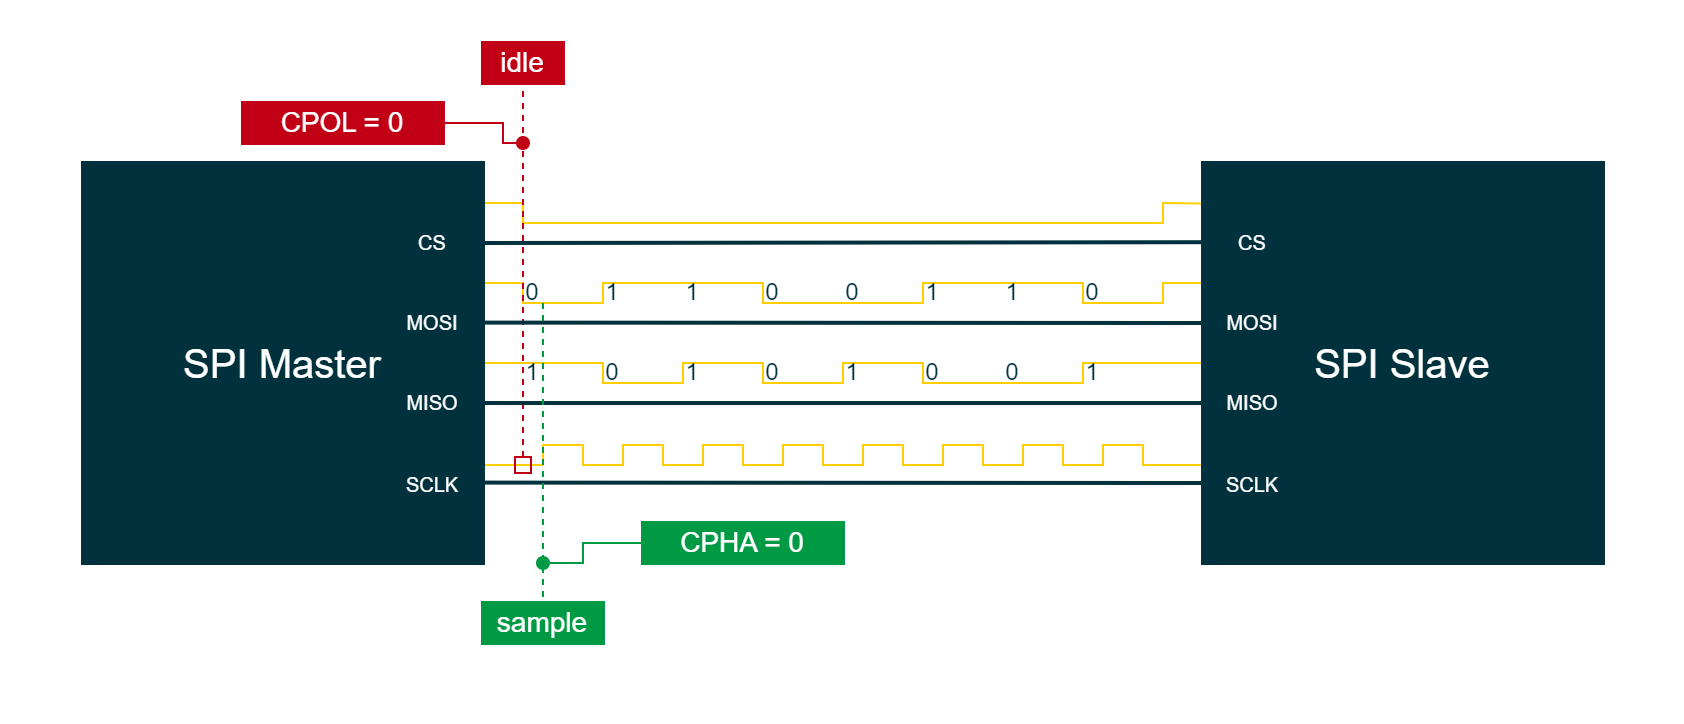

The diagram above was exported from draw.io. Its source (the exported page's mxGraphModel, read from the mxfile embedded in the PNG):
<mxGraphModel dx="2360" dy="1531" grid="1" gridSize="10" guides="1" tooltips="1" connect="1" arrows="1" fold="1" page="0" pageScale="1" pageWidth="827" pageHeight="1169" background="#ffffff" math="0" shadow="0">
  <root>
    <mxCell id="0" />
    <mxCell id="1" parent="0" />
    <mxCell id="3-t3-q5RCds9NpTe_bnL-18" value="" style="endArrow=none;html=1;rounded=0;strokeColor=#FFCD00;strokeWidth=1;fontFamily=Arial;fontSize=20;fontColor=#00B2A9;fillColor=#FFCD00;" parent="1" edge="1">
      <mxGeometry width="50" height="50" relative="1" as="geometry">
        <mxPoint x="240" y="31" as="sourcePoint" />
        <mxPoint x="600" y="31" as="targetPoint" />
        <Array as="points">
          <mxPoint x="270" y="31" />
          <mxPoint x="270" y="21" />
          <mxPoint x="290" y="21" />
          <mxPoint x="290" y="31" />
          <mxPoint x="310" y="31" />
          <mxPoint x="310" y="21" />
          <mxPoint x="330" y="21" />
          <mxPoint x="330" y="31" />
          <mxPoint x="350" y="31" />
          <mxPoint x="350" y="21" />
          <mxPoint x="370" y="21" />
          <mxPoint x="370" y="31" />
          <mxPoint x="390" y="31" />
          <mxPoint x="390" y="21" />
          <mxPoint x="410" y="21" />
          <mxPoint x="410" y="31" />
          <mxPoint x="430" y="31" />
          <mxPoint x="430" y="21" />
          <mxPoint x="450" y="21" />
          <mxPoint x="450" y="31" />
          <mxPoint x="470" y="31" />
          <mxPoint x="470" y="21" />
          <mxPoint x="490" y="21" />
          <mxPoint x="490" y="31" />
          <mxPoint x="510" y="31" />
          <mxPoint x="510" y="21" />
          <mxPoint x="530" y="21" />
          <mxPoint x="530" y="31" />
          <mxPoint x="550" y="31" />
          <mxPoint x="550" y="21" />
          <mxPoint x="570" y="21" />
          <mxPoint x="570" y="31" />
        </Array>
      </mxGeometry>
    </mxCell>
    <mxCell id="3-t3-q5RCds9NpTe_bnL-17" value="" style="endArrow=none;html=1;rounded=0;strokeColor=#FFCD00;strokeWidth=1;fontFamily=Arial;fontSize=20;fontColor=#00B2A9;fillColor=#FFCD00;" parent="1" edge="1">
      <mxGeometry width="50" height="50" relative="1" as="geometry">
        <mxPoint x="240" y="-20" as="sourcePoint" />
        <mxPoint x="600" y="-20" as="targetPoint" />
        <Array as="points">
          <mxPoint x="300" y="-20" />
          <mxPoint x="300" y="-10" />
          <mxPoint x="340" y="-10" />
          <mxPoint x="340" y="-20" />
          <mxPoint x="380" y="-20" />
          <mxPoint x="380" y="-10" />
          <mxPoint x="400" y="-10" />
          <mxPoint x="420" y="-10" />
          <mxPoint x="420" y="-20" />
          <mxPoint x="460" y="-20" />
          <mxPoint x="460" y="-10" />
          <mxPoint x="540" y="-10" />
          <mxPoint x="540" y="-20" />
        </Array>
      </mxGeometry>
    </mxCell>
    <mxCell id="3-t3-q5RCds9NpTe_bnL-16" value="" style="endArrow=none;html=1;rounded=0;strokeColor=#FFCD00;strokeWidth=1;fontFamily=Arial;fontSize=20;fontColor=#101820;fillColor=#FFCD00;" parent="1" edge="1">
      <mxGeometry width="50" height="50" relative="1" as="geometry">
        <mxPoint x="240" y="-60" as="sourcePoint" />
        <mxPoint x="600" y="-60" as="targetPoint" />
        <Array as="points">
          <mxPoint x="260" y="-60" />
          <mxPoint x="260" y="-50" />
          <mxPoint x="300" y="-50" />
          <mxPoint x="300" y="-60" />
          <mxPoint x="350" y="-60" />
          <mxPoint x="380" y="-60" />
          <mxPoint x="380" y="-50" />
          <mxPoint x="460" y="-50" />
          <mxPoint x="460" y="-60" />
          <mxPoint x="540" y="-60" />
          <mxPoint x="540" y="-50" />
          <mxPoint x="580" y="-50" />
          <mxPoint x="580" y="-60" />
        </Array>
      </mxGeometry>
    </mxCell>
    <mxCell id="3-t3-q5RCds9NpTe_bnL-15" value="" style="endArrow=none;html=1;rounded=0;strokeColor=#FFCD00;strokeWidth=1;fontFamily=Arial;fontSize=20;fontColor=#101820;fillColor=#FFCD00;exitX=1.005;exitY=0.1;exitDx=0;exitDy=0;exitPerimeter=0;entryX=-0.004;entryY=0.101;entryDx=0;entryDy=0;entryPerimeter=0;" parent="1" source="3-t3-q5RCds9NpTe_bnL-1" target="3-t3-q5RCds9NpTe_bnL-6" edge="1">
      <mxGeometry width="50" height="50" relative="1" as="geometry">
        <mxPoint x="250" y="-100" as="sourcePoint" />
        <mxPoint x="560" y="-100" as="targetPoint" />
        <Array as="points">
          <mxPoint x="260" y="-100" />
          <mxPoint x="260" y="-90" />
          <mxPoint x="580" y="-90" />
          <mxPoint x="580" y="-100" />
        </Array>
      </mxGeometry>
    </mxCell>
    <mxCell id="GftDb79LWAzKKvJ3-FCN-440" value="" style="rounded=0;whiteSpace=wrap;html=1;strokeColor=none;strokeWidth=2;fontFamily=Arial;fontSize=12;fontColor=#FFFFFF;fillColor=none;" parent="1" vertex="1">
      <mxGeometry y="-200" width="840" height="360" as="geometry" />
    </mxCell>
    <mxCell id="GftDb79LWAzKKvJ3-FCN-682" value="" style="endArrow=none;dashed=1;html=1;strokeWidth=1;rounded=0;strokeColor=#C10016;fontFamily=Arial;fontSize=10;fontColor=#FFFFFF;fillColor=#C10016;startArrow=box;startFill=0;entryX=0.5;entryY=1;entryDx=0;entryDy=0;" parent="1" edge="1">
      <mxGeometry width="50" height="50" relative="1" as="geometry">
        <mxPoint x="260" y="35" as="sourcePoint" />
        <mxPoint x="260" y="-160" as="targetPoint" />
      </mxGeometry>
    </mxCell>
    <mxCell id="GftDb79LWAzKKvJ3-FCN-744" value="&lt;font color=&quot;#00313c&quot;&gt;0&lt;/font&gt;" style="rounded=0;whiteSpace=wrap;html=1;labelBackgroundColor=none;strokeColor=none;strokeWidth=4;fillColor=none;fontColor=#3C3521;align=center;verticalAlign=middle;" parent="1" vertex="1">
      <mxGeometry x="380" y="-59.99999999999994" width="10" height="10" as="geometry" />
    </mxCell>
    <mxCell id="3-t3-q5RCds9NpTe_bnL-1" value="SPI Master" style="rounded=0;whiteSpace=wrap;html=1;strokeColor=#00313C;strokeWidth=2;fontFamily=Arial;fontSize=20;fontColor=#FFFFFF;fillColor=#00313C;" parent="1" vertex="1">
      <mxGeometry x="40" y="-120" width="200" height="200" as="geometry" />
    </mxCell>
    <mxCell id="3-t3-q5RCds9NpTe_bnL-2" value="&lt;font style=&quot;font-size: 10px;&quot; color=&quot;#ffffff&quot;&gt;MOSI&lt;/font&gt;" style="rounded=0;whiteSpace=wrap;html=1;strokeColor=#00313C;strokeWidth=2;fillColor=#00313C;fontColor=#FFFFFF;" parent="1" vertex="1">
      <mxGeometry x="200" y="-50" width="30" height="20" as="geometry" />
    </mxCell>
    <mxCell id="3-t3-q5RCds9NpTe_bnL-3" value="&lt;font style=&quot;font-size: 10px;&quot; color=&quot;#ffffff&quot;&gt;CS&lt;/font&gt;" style="rounded=0;whiteSpace=wrap;html=1;strokeColor=#00313C;strokeWidth=2;fillColor=#00313C;fontColor=#FFFFFF;" parent="1" vertex="1">
      <mxGeometry x="200" y="-90" width="30" height="20" as="geometry" />
    </mxCell>
    <mxCell id="3-t3-q5RCds9NpTe_bnL-4" value="&lt;font style=&quot;font-size: 10px;&quot; color=&quot;#ffffff&quot;&gt;SCLK&lt;/font&gt;" style="rounded=0;whiteSpace=wrap;html=1;strokeColor=#00313C;strokeWidth=2;fillColor=#00313C;fontColor=#FFFFFF;" parent="1" vertex="1">
      <mxGeometry x="200" y="31" width="30" height="20" as="geometry" />
    </mxCell>
    <mxCell id="3-t3-q5RCds9NpTe_bnL-5" value="&lt;font style=&quot;font-size: 10px;&quot; color=&quot;#ffffff&quot;&gt;MISO&lt;/font&gt;" style="rounded=0;whiteSpace=wrap;html=1;strokeColor=#00313C;strokeWidth=2;fillColor=#00313C;fontColor=#FFFFFF;labelBackgroundColor=none;" parent="1" vertex="1">
      <mxGeometry x="200" y="-10" width="30" height="20" as="geometry" />
    </mxCell>
    <mxCell id="3-t3-q5RCds9NpTe_bnL-6" value="SPI Slave" style="rounded=0;whiteSpace=wrap;html=1;strokeColor=#00313C;strokeWidth=2;fontFamily=Arial;fontSize=20;fontColor=#FFFFFF;fillColor=#00313C;" parent="1" vertex="1">
      <mxGeometry x="600" y="-120" width="200" height="200" as="geometry" />
    </mxCell>
    <mxCell id="3-t3-q5RCds9NpTe_bnL-7" value="&lt;font style=&quot;font-size: 10px;&quot; color=&quot;#ffffff&quot;&gt;MOSI&lt;/font&gt;" style="rounded=0;whiteSpace=wrap;html=1;strokeColor=#00313C;strokeWidth=2;fillColor=#00313C;fontColor=#FFFFFF;" parent="1" vertex="1">
      <mxGeometry x="610" y="-50" width="30" height="20" as="geometry" />
    </mxCell>
    <mxCell id="3-t3-q5RCds9NpTe_bnL-8" value="&lt;font style=&quot;font-size: 10px;&quot; color=&quot;#ffffff&quot;&gt;CS&lt;/font&gt;" style="rounded=0;whiteSpace=wrap;html=1;strokeColor=#00313C;strokeWidth=2;fillColor=#00313C;fontColor=#FFFFFF;" parent="1" vertex="1">
      <mxGeometry x="610" y="-90" width="30" height="20" as="geometry" />
    </mxCell>
    <mxCell id="3-t3-q5RCds9NpTe_bnL-9" value="&lt;font style=&quot;font-size: 10px;&quot; color=&quot;#ffffff&quot;&gt;MISO&lt;/font&gt;" style="rounded=0;whiteSpace=wrap;html=1;strokeColor=#00313C;strokeWidth=2;fillColor=#00313C;fontColor=#FFFFFF;labelBackgroundColor=none;" parent="1" vertex="1">
      <mxGeometry x="610" y="-10" width="30" height="20" as="geometry" />
    </mxCell>
    <mxCell id="3-t3-q5RCds9NpTe_bnL-10" value="&lt;font style=&quot;font-size: 10px;&quot; color=&quot;#ffffff&quot;&gt;SCLK&lt;/font&gt;" style="rounded=0;whiteSpace=wrap;html=1;strokeColor=#00313C;strokeWidth=2;fillColor=#00313C;fontColor=#FFFFFF;" parent="1" vertex="1">
      <mxGeometry x="610" y="31" width="30" height="20" as="geometry" />
    </mxCell>
    <mxCell id="3-t3-q5RCds9NpTe_bnL-11" value="" style="endArrow=none;html=1;rounded=0;strokeColor=#00313C;strokeWidth=2;fontFamily=Arial;fontSize=20;fontColor=#101820;fillColor=none;entryX=-0.003;entryY=0.198;entryDx=0;entryDy=0;entryPerimeter=0;" parent="1" target="3-t3-q5RCds9NpTe_bnL-6" edge="1">
      <mxGeometry width="50" height="50" relative="1" as="geometry">
        <mxPoint x="240" y="-80" as="sourcePoint" />
        <mxPoint x="560" y="-80" as="targetPoint" />
      </mxGeometry>
    </mxCell>
    <mxCell id="3-t3-q5RCds9NpTe_bnL-12" value="" style="endArrow=none;html=1;rounded=0;strokeColor=#00313C;strokeWidth=2;fontFamily=Arial;fontSize=20;fontColor=#101820;fillColor=none;exitX=1.001;exitY=0.399;exitDx=0;exitDy=0;exitPerimeter=0;entryX=0;entryY=0.4;entryDx=0;entryDy=0;entryPerimeter=0;" parent="1" source="3-t3-q5RCds9NpTe_bnL-1" target="3-t3-q5RCds9NpTe_bnL-6" edge="1">
      <mxGeometry width="50" height="50" relative="1" as="geometry">
        <mxPoint x="250.19" y="-40.2" as="sourcePoint" />
        <mxPoint x="550" y="-40" as="targetPoint" />
      </mxGeometry>
    </mxCell>
    <mxCell id="3-t3-q5RCds9NpTe_bnL-13" value="" style="endArrow=none;html=1;rounded=0;strokeColor=#00313C;strokeWidth=2;fontFamily=Arial;fontSize=20;fontColor=#101820;fillColor=none;exitX=1.001;exitY=0.6;exitDx=0;exitDy=0;exitPerimeter=0;entryX=0;entryY=0.6;entryDx=0;entryDy=0;entryPerimeter=0;" parent="1" source="3-t3-q5RCds9NpTe_bnL-1" target="3-t3-q5RCds9NpTe_bnL-6" edge="1">
      <mxGeometry width="50" height="50" relative="1" as="geometry">
        <mxPoint x="250" as="sourcePoint" />
        <mxPoint x="550" as="targetPoint" />
      </mxGeometry>
    </mxCell>
    <mxCell id="3-t3-q5RCds9NpTe_bnL-14" value="" style="endArrow=none;html=1;rounded=0;strokeColor=#00313C;strokeWidth=2;fontFamily=Arial;fontSize=20;fontColor=#101820;fillColor=none;exitX=1.003;exitY=0.799;exitDx=0;exitDy=0;exitPerimeter=0;entryX=0;entryY=0.8;entryDx=0;entryDy=0;entryPerimeter=0;" parent="1" source="3-t3-q5RCds9NpTe_bnL-1" target="3-t3-q5RCds9NpTe_bnL-6" edge="1">
      <mxGeometry width="50" height="50" relative="1" as="geometry">
        <mxPoint x="250.19000000000005" y="39.799999999999955" as="sourcePoint" />
        <mxPoint x="550" y="40" as="targetPoint" />
      </mxGeometry>
    </mxCell>
    <mxCell id="3-t3-q5RCds9NpTe_bnL-22" value="" style="endArrow=none;html=1;rounded=0;strokeColor=#C10016;strokeWidth=1;fontFamily=Arial;fontSize=16;fontColor=#FFFFFF;fillColor=#C10016;startArrow=oval;startFill=1;" parent="1" edge="1">
      <mxGeometry width="50" height="50" relative="1" as="geometry">
        <mxPoint x="260" y="-130" as="sourcePoint" />
        <mxPoint x="220" y="-140" as="targetPoint" />
        <Array as="points">
          <mxPoint x="250" y="-130" />
          <mxPoint x="250" y="-140" />
        </Array>
      </mxGeometry>
    </mxCell>
    <mxCell id="3-t3-q5RCds9NpTe_bnL-24" value="CPOL = 0" style="whiteSpace=wrap;html=1;strokeColor=#C10016;strokeWidth=2;fontFamily=Arial;fontSize=14;fontColor=#FFFFFF;fillColor=#C10016;" parent="1" vertex="1">
      <mxGeometry x="120" y="-150" width="100" height="20" as="geometry" />
    </mxCell>
    <mxCell id="3-t3-q5RCds9NpTe_bnL-25" value="idle" style="whiteSpace=wrap;html=1;strokeColor=#C10016;strokeWidth=2;fontFamily=Arial;fontSize=14;fontColor=#FFFFFF;fillColor=#C10016;" parent="1" vertex="1">
      <mxGeometry x="240" y="-180" width="40" height="20" as="geometry" />
    </mxCell>
    <mxCell id="3-t3-q5RCds9NpTe_bnL-27" value="" style="endArrow=none;dashed=1;html=1;strokeWidth=1;rounded=0;strokeColor=#009A44;fontFamily=Arial;fontSize=10;fontColor=#FFFFFF;fillColor=#009A44;startArrow=none;startFill=0;" parent="1" edge="1">
      <mxGeometry width="50" height="50" relative="1" as="geometry">
        <mxPoint x="270" y="-50" as="sourcePoint" />
        <mxPoint x="270" y="100" as="targetPoint" />
      </mxGeometry>
    </mxCell>
    <mxCell id="3-t3-q5RCds9NpTe_bnL-29" value="sample" style="whiteSpace=wrap;html=1;strokeColor=#009A44;strokeWidth=2;fontFamily=Arial;fontSize=14;fontColor=#FFFFFF;fillColor=#009A44;" parent="1" vertex="1">
      <mxGeometry x="240" y="100" width="60" height="20" as="geometry" />
    </mxCell>
    <mxCell id="3-t3-q5RCds9NpTe_bnL-30" value="" style="endArrow=none;html=1;rounded=0;strokeColor=#009A44;strokeWidth=1;fontFamily=Arial;fontSize=10;fontColor=#FFFFFF;fillColor=#009A44;startArrow=oval;startFill=1;" parent="1" edge="1">
      <mxGeometry width="50" height="50" relative="1" as="geometry">
        <mxPoint x="270" y="80" as="sourcePoint" />
        <mxPoint x="320" y="70" as="targetPoint" />
        <Array as="points">
          <mxPoint x="290" y="80" />
          <mxPoint x="290" y="70" />
        </Array>
      </mxGeometry>
    </mxCell>
    <mxCell id="3-t3-q5RCds9NpTe_bnL-31" value="CPHA = 0" style="whiteSpace=wrap;html=1;strokeColor=#009A44;strokeWidth=2;fontFamily=Arial;fontSize=14;fontColor=#FFFFFF;fillColor=#009A44;" parent="1" vertex="1">
      <mxGeometry x="320" y="60" width="100" height="20" as="geometry" />
    </mxCell>
    <mxCell id="3-t3-q5RCds9NpTe_bnL-33" value="&lt;font color=&quot;#00313c&quot;&gt;0&lt;/font&gt;" style="rounded=0;whiteSpace=wrap;html=1;labelBackgroundColor=none;strokeColor=none;strokeWidth=4;fillColor=none;fontColor=#3C3521;align=center;verticalAlign=middle;" parent="1" vertex="1">
      <mxGeometry x="260" y="-59.99999999999994" width="10" height="10" as="geometry" />
    </mxCell>
    <mxCell id="3-t3-q5RCds9NpTe_bnL-34" value="&lt;font color=&quot;#00313c&quot;&gt;0&lt;/font&gt;" style="rounded=0;whiteSpace=wrap;html=1;labelBackgroundColor=none;strokeColor=none;strokeWidth=4;fillColor=none;fontColor=#3C3521;align=center;verticalAlign=middle;" parent="1" vertex="1">
      <mxGeometry x="300" y="-19.999999999999943" width="10" height="10" as="geometry" />
    </mxCell>
    <mxCell id="3-t3-q5RCds9NpTe_bnL-35" value="&lt;font color=&quot;#00313c&quot;&gt;0&lt;/font&gt;" style="rounded=0;whiteSpace=wrap;html=1;labelBackgroundColor=none;strokeColor=none;strokeWidth=4;fillColor=none;fontColor=#3C3521;align=center;verticalAlign=middle;" parent="1" vertex="1">
      <mxGeometry x="380" y="-19.999999999999943" width="10" height="10" as="geometry" />
    </mxCell>
    <mxCell id="3-t3-q5RCds9NpTe_bnL-36" value="&lt;font color=&quot;#00313c&quot;&gt;0&lt;/font&gt;" style="rounded=0;whiteSpace=wrap;html=1;labelBackgroundColor=none;strokeColor=none;strokeWidth=4;fillColor=none;fontColor=#3C3521;align=center;verticalAlign=middle;" parent="1" vertex="1">
      <mxGeometry x="420" y="-59.99999999999994" width="10" height="10" as="geometry" />
    </mxCell>
    <mxCell id="3-t3-q5RCds9NpTe_bnL-37" value="&lt;font color=&quot;#00313c&quot;&gt;0&lt;/font&gt;" style="rounded=0;whiteSpace=wrap;html=1;labelBackgroundColor=none;strokeColor=none;strokeWidth=4;fillColor=none;fontColor=#3C3521;align=center;verticalAlign=middle;" parent="1" vertex="1">
      <mxGeometry x="460" y="-19.999999999999943" width="10" height="10" as="geometry" />
    </mxCell>
    <mxCell id="3-t3-q5RCds9NpTe_bnL-38" value="&lt;font color=&quot;#00313c&quot;&gt;0&lt;/font&gt;" style="rounded=0;whiteSpace=wrap;html=1;labelBackgroundColor=none;strokeColor=none;strokeWidth=4;fillColor=none;fontColor=#3C3521;align=center;verticalAlign=middle;" parent="1" vertex="1">
      <mxGeometry x="540" y="-59.99999999999994" width="10" height="10" as="geometry" />
    </mxCell>
    <mxCell id="3-t3-q5RCds9NpTe_bnL-39" value="&lt;font color=&quot;#00313c&quot;&gt;0&lt;/font&gt;" style="rounded=0;whiteSpace=wrap;html=1;labelBackgroundColor=none;strokeColor=none;strokeWidth=4;fillColor=none;fontColor=#3C3521;align=center;verticalAlign=middle;" parent="1" vertex="1">
      <mxGeometry x="500" y="-19.999999999999943" width="10" height="10" as="geometry" />
    </mxCell>
    <mxCell id="3-t3-q5RCds9NpTe_bnL-40" value="&lt;font color=&quot;#00313c&quot;&gt;1&lt;/font&gt;" style="rounded=0;whiteSpace=wrap;html=1;labelBackgroundColor=none;strokeColor=none;strokeWidth=4;fillColor=none;fontColor=#3C3521;align=center;verticalAlign=middle;" parent="1" vertex="1">
      <mxGeometry x="260" y="-19.999999999999943" width="10" height="10" as="geometry" />
    </mxCell>
    <mxCell id="3-t3-q5RCds9NpTe_bnL-41" value="&lt;font color=&quot;#00313c&quot;&gt;1&lt;/font&gt;" style="rounded=0;whiteSpace=wrap;html=1;labelBackgroundColor=none;strokeColor=none;strokeWidth=4;fillColor=none;fontColor=#3C3521;align=center;verticalAlign=middle;" parent="1" vertex="1">
      <mxGeometry x="300" y="-59.99999999999994" width="10" height="10" as="geometry" />
    </mxCell>
    <mxCell id="3-t3-q5RCds9NpTe_bnL-42" value="&lt;font color=&quot;#00313c&quot;&gt;1&lt;/font&gt;" style="rounded=0;whiteSpace=wrap;html=1;labelBackgroundColor=none;strokeColor=none;strokeWidth=4;fillColor=none;fontColor=#3C3521;align=center;verticalAlign=middle;" parent="1" vertex="1">
      <mxGeometry x="340" y="-19.999999999999943" width="10" height="10" as="geometry" />
    </mxCell>
    <mxCell id="3-t3-q5RCds9NpTe_bnL-43" value="&lt;font color=&quot;#00313c&quot;&gt;1&lt;/font&gt;" style="rounded=0;whiteSpace=wrap;html=1;labelBackgroundColor=none;strokeColor=none;strokeWidth=4;fillColor=none;fontColor=#3C3521;align=center;verticalAlign=middle;" parent="1" vertex="1">
      <mxGeometry x="420" y="-19.999999999999943" width="10" height="10" as="geometry" />
    </mxCell>
    <mxCell id="3-t3-q5RCds9NpTe_bnL-44" value="&lt;font color=&quot;#00313c&quot;&gt;1&lt;/font&gt;" style="rounded=0;whiteSpace=wrap;html=1;labelBackgroundColor=none;strokeColor=none;strokeWidth=4;fillColor=none;fontColor=#3C3521;align=center;verticalAlign=middle;" parent="1" vertex="1">
      <mxGeometry x="340" y="-59.99999999999994" width="10" height="10" as="geometry" />
    </mxCell>
    <mxCell id="3-t3-q5RCds9NpTe_bnL-45" value="&lt;font color=&quot;#00313c&quot;&gt;1&lt;/font&gt;" style="rounded=0;whiteSpace=wrap;html=1;labelBackgroundColor=none;strokeColor=none;strokeWidth=4;fillColor=none;fontColor=#3C3521;align=center;verticalAlign=middle;" parent="1" vertex="1">
      <mxGeometry x="460" y="-59.99999999999994" width="10" height="10" as="geometry" />
    </mxCell>
    <mxCell id="3-t3-q5RCds9NpTe_bnL-46" value="&lt;font color=&quot;#00313c&quot;&gt;1&lt;/font&gt;" style="rounded=0;whiteSpace=wrap;html=1;labelBackgroundColor=none;strokeColor=none;strokeWidth=4;fillColor=none;fontColor=#3C3521;align=center;verticalAlign=middle;" parent="1" vertex="1">
      <mxGeometry x="540" y="-19.999999999999943" width="10" height="10" as="geometry" />
    </mxCell>
    <mxCell id="3-t3-q5RCds9NpTe_bnL-47" value="&lt;font color=&quot;#00313c&quot;&gt;1&lt;/font&gt;" style="rounded=0;whiteSpace=wrap;html=1;labelBackgroundColor=none;strokeColor=none;strokeWidth=4;fillColor=none;fontColor=#3C3521;align=center;verticalAlign=middle;" parent="1" vertex="1">
      <mxGeometry x="500" y="-59.99999999999994" width="10" height="10" as="geometry" />
    </mxCell>
  </root>
</mxGraphModel>